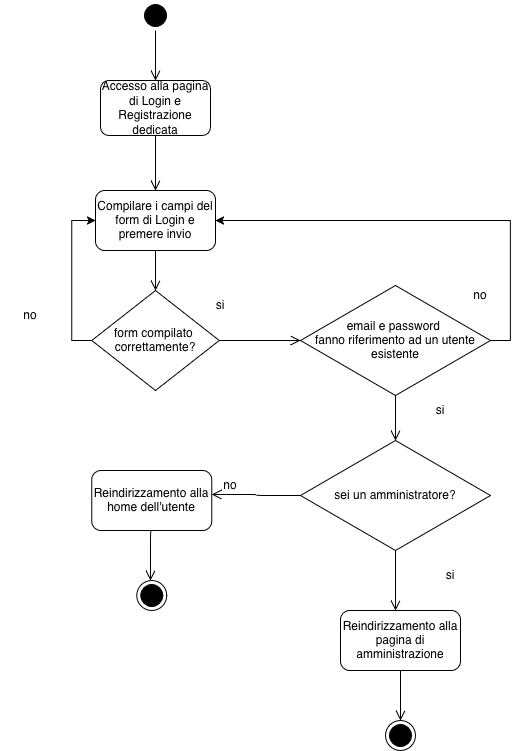

The diagram above was exported from draw.io. Its source (the exported page's mxGraphModel, read from the mxfile embedded in the PNG):
<mxGraphModel dx="1698" dy="953" grid="1" gridSize="10" guides="1" tooltips="1" connect="1" arrows="1" fold="1" page="1" pageScale="1" pageWidth="1100" pageHeight="850" background="none" math="0" shadow="0">
  <root>
    <mxCell id="0" />
    <mxCell id="1" parent="0" />
    <mxCell id="382b91b5511bd0f7-1" parent="1" style="ellipse;html=1;shape=startState;fillColor=#000000;strokeColor=#000000;rounded=1;shadow=0;comic=0;labelBackgroundColor=none;fontFamily=Verdana;fontSize=12;fontColor=#000000;align=center;direction=south;" value="" vertex="1">
      <mxGeometry height="30" width="30" x="530" y="40" as="geometry" />
    </mxCell>
    <mxCell id="2a3bc250acf0617d-9" edge="1" parent="1" source="382b91b5511bd0f7-1" style="edgeStyle=orthogonalEdgeStyle;html=1;labelBackgroundColor=none;endArrow=open;endSize=8;strokeColor=#000000;fontFamily=Verdana;fontSize=12;align=left;entryX=0.5;entryY=0;entryDx=0;entryDy=0;" target="AJrq7kJmfDv0oEzIXpbV-3">
      <mxGeometry relative="1" as="geometry">
        <mxPoint x="410" y="130" as="targetPoint" />
      </mxGeometry>
    </mxCell>
    <mxCell id="oVf-rl64t3Jd7XOnJbmn-10" parent="1" style="ellipse;html=1;shape=endState;fillColor=#000000;strokeColor=#000000;rounded=1;shadow=0;comic=0;labelBackgroundColor=none;fontFamily=Verdana;fontSize=12;fontColor=#000000;align=center;" value="" vertex="1">
      <mxGeometry height="30" width="30" x="775" y="760" as="geometry" />
    </mxCell>
    <mxCell id="AJrq7kJmfDv0oEzIXpbV-2" parent="1" style="rounded=1;whiteSpace=wrap;html=1;" value="Compilare i campi del form di Login e premere invio" vertex="1">
      <mxGeometry height="60" width="120" x="485" y="230" as="geometry" />
    </mxCell>
    <mxCell id="AJrq7kJmfDv0oEzIXpbV-3" parent="1" style="rounded=1;whiteSpace=wrap;html=1;" value="Accesso alla pagina di Login e Registrazione dedicata" vertex="1">
      <mxGeometry height="55" width="110" x="490" y="120" as="geometry" />
    </mxCell>
    <mxCell id="AJrq7kJmfDv0oEzIXpbV-4" edge="1" parent="1" source="AJrq7kJmfDv0oEzIXpbV-3" style="edgeStyle=orthogonalEdgeStyle;html=1;labelBackgroundColor=none;endArrow=open;endSize=8;strokeColor=#000000;fontFamily=Verdana;fontSize=12;align=left;exitX=0.5;exitY=1;exitDx=0;exitDy=0;">
      <mxGeometry relative="1" as="geometry">
        <mxPoint x="630" y="80" as="sourcePoint" />
        <mxPoint x="545" y="230" as="targetPoint" />
      </mxGeometry>
    </mxCell>
    <mxCell id="AJrq7kJmfDv0oEzIXpbV-38" edge="1" parent="1" source="AJrq7kJmfDv0oEzIXpbV-6" style="edgeStyle=orthogonalEdgeStyle;rounded=0;orthogonalLoop=1;jettySize=auto;html=1;exitX=0;exitY=0.5;exitDx=0;exitDy=0;entryX=0;entryY=0.5;entryDx=0;entryDy=0;" target="AJrq7kJmfDv0oEzIXpbV-2">
      <mxGeometry relative="1" as="geometry" />
    </mxCell>
    <mxCell id="AJrq7kJmfDv0oEzIXpbV-6" parent="1" style="rhombus;whiteSpace=wrap;html=1;" value="form compilato&amp;nbsp; correttamente?" vertex="1">
      <mxGeometry height="100" width="127.5" x="481.25" y="330" as="geometry" />
    </mxCell>
    <mxCell id="AJrq7kJmfDv0oEzIXpbV-7" parent="1" style="text;html=1;whiteSpace=wrap;strokeColor=none;fillColor=none;align=center;verticalAlign=middle;rounded=0;" value="si" vertex="1">
      <mxGeometry height="30" width="60" x="580" y="330" as="geometry" />
    </mxCell>
    <mxCell id="AJrq7kJmfDv0oEzIXpbV-9" parent="1" style="rhombus;whiteSpace=wrap;html=1;" value="&lt;div&gt;email e password&amp;nbsp;&lt;/div&gt;&lt;div&gt;fanno riferimento ad un utente esistente&lt;/div&gt;" vertex="1">
      <mxGeometry height="110" width="190" x="690" y="325" as="geometry" />
    </mxCell>
    <mxCell id="AJrq7kJmfDv0oEzIXpbV-15" parent="1" style="rhombus;whiteSpace=wrap;html=1;" value="sei un amministratore?" vertex="1">
      <mxGeometry height="110" width="190" x="690" y="480" as="geometry" />
    </mxCell>
    <mxCell id="AJrq7kJmfDv0oEzIXpbV-16" parent="1" style="text;html=1;whiteSpace=wrap;strokeColor=none;fillColor=none;align=center;verticalAlign=middle;rounded=0;" value="si" vertex="1">
      <mxGeometry height="30" width="60" x="800" y="435" as="geometry" />
    </mxCell>
    <mxCell id="AJrq7kJmfDv0oEzIXpbV-18" parent="1" style="text;html=1;whiteSpace=wrap;strokeColor=none;fillColor=none;align=center;verticalAlign=middle;rounded=0;" value="si" vertex="1">
      <mxGeometry height="30" width="60" x="810" y="600" as="geometry" />
    </mxCell>
    <mxCell id="AJrq7kJmfDv0oEzIXpbV-19" parent="1" style="rounded=1;whiteSpace=wrap;html=1;" value="Reindirizzamento alla pagina di amministrazione" vertex="1">
      <mxGeometry height="60" width="120" x="730" y="650" as="geometry" />
    </mxCell>
    <mxCell id="AJrq7kJmfDv0oEzIXpbV-22" edge="1" parent="1" source="AJrq7kJmfDv0oEzIXpbV-2" style="edgeStyle=orthogonalEdgeStyle;html=1;labelBackgroundColor=none;endArrow=open;endSize=8;strokeColor=#000000;fontFamily=Verdana;fontSize=12;align=left;exitX=0.5;exitY=1;exitDx=0;exitDy=0;entryX=0.5;entryY=0;entryDx=0;entryDy=0;" target="AJrq7kJmfDv0oEzIXpbV-6">
      <mxGeometry relative="1" as="geometry">
        <mxPoint x="560" y="200" as="sourcePoint" />
        <mxPoint x="560" y="255" as="targetPoint" />
      </mxGeometry>
    </mxCell>
    <mxCell id="AJrq7kJmfDv0oEzIXpbV-23" edge="1" parent="1" source="AJrq7kJmfDv0oEzIXpbV-6" style="edgeStyle=orthogonalEdgeStyle;html=1;labelBackgroundColor=none;endArrow=open;endSize=8;strokeColor=#000000;fontFamily=Verdana;fontSize=12;align=left;exitX=1;exitY=0.5;exitDx=0;exitDy=0;entryX=0;entryY=0.5;entryDx=0;entryDy=0;" target="AJrq7kJmfDv0oEzIXpbV-9">
      <mxGeometry relative="1" as="geometry">
        <mxPoint x="680" y="310" as="sourcePoint" />
        <mxPoint x="680" y="365" as="targetPoint" />
      </mxGeometry>
    </mxCell>
    <mxCell id="AJrq7kJmfDv0oEzIXpbV-24" edge="1" parent="1" source="AJrq7kJmfDv0oEzIXpbV-9" style="edgeStyle=orthogonalEdgeStyle;html=1;labelBackgroundColor=none;endArrow=open;endSize=8;strokeColor=#000000;fontFamily=Verdana;fontSize=12;align=left;exitX=0.5;exitY=1;exitDx=0;exitDy=0;entryX=0.5;entryY=0;entryDx=0;entryDy=0;" target="AJrq7kJmfDv0oEzIXpbV-15">
      <mxGeometry relative="1" as="geometry">
        <Array as="points">
          <mxPoint x="785" y="460" />
          <mxPoint x="785" y="460" />
        </Array>
        <mxPoint x="720" y="450" as="sourcePoint" />
        <mxPoint x="720" y="505" as="targetPoint" />
      </mxGeometry>
    </mxCell>
    <mxCell id="AJrq7kJmfDv0oEzIXpbV-25" edge="1" parent="1" source="AJrq7kJmfDv0oEzIXpbV-15" style="edgeStyle=orthogonalEdgeStyle;html=1;labelBackgroundColor=none;endArrow=open;endSize=8;strokeColor=#000000;fontFamily=Verdana;fontSize=12;align=left;exitX=0.5;exitY=1;exitDx=0;exitDy=0;">
      <mxGeometry relative="1" as="geometry">
        <mxPoint x="590" y="600" as="sourcePoint" />
        <mxPoint x="785" y="650" as="targetPoint" />
      </mxGeometry>
    </mxCell>
    <mxCell id="AJrq7kJmfDv0oEzIXpbV-27" edge="1" parent="1" source="AJrq7kJmfDv0oEzIXpbV-19" style="edgeStyle=orthogonalEdgeStyle;html=1;labelBackgroundColor=none;endArrow=open;endSize=8;strokeColor=#000000;fontFamily=Verdana;fontSize=12;align=left;exitX=0.5;exitY=1;exitDx=0;exitDy=0;">
      <mxGeometry relative="1" as="geometry">
        <Array as="points">
          <mxPoint x="790" y="720" />
          <mxPoint x="790" y="720" />
        </Array>
        <mxPoint x="790" y="820" as="sourcePoint" />
        <mxPoint x="790" y="760" as="targetPoint" />
      </mxGeometry>
    </mxCell>
    <mxCell id="AJrq7kJmfDv0oEzIXpbV-28" edge="1" parent="1" source="AJrq7kJmfDv0oEzIXpbV-15" style="edgeStyle=orthogonalEdgeStyle;html=1;labelBackgroundColor=none;endArrow=open;endSize=8;strokeColor=#000000;fontFamily=Verdana;fontSize=12;align=left;exitX=0;exitY=0.5;exitDx=0;exitDy=0;entryX=0.998;entryY=0.4;entryDx=0;entryDy=0;entryPerimeter=0;" target="AJrq7kJmfDv0oEzIXpbV-30">
      <mxGeometry relative="1" as="geometry">
        <mxPoint x="540" y="550" as="sourcePoint" />
        <mxPoint x="600" y="535" as="targetPoint" />
      </mxGeometry>
    </mxCell>
    <mxCell id="AJrq7kJmfDv0oEzIXpbV-29" parent="1" style="text;html=1;whiteSpace=wrap;strokeColor=none;fillColor=none;align=center;verticalAlign=middle;rounded=0;" value="no" vertex="1">
      <mxGeometry height="30" width="60" x="590" y="510" as="geometry" />
    </mxCell>
    <mxCell id="AJrq7kJmfDv0oEzIXpbV-30" parent="1" style="rounded=1;whiteSpace=wrap;html=1;" value="Reindirizzamento alla home dell'utente" vertex="1">
      <mxGeometry height="60" width="120" x="481.25" y="510" as="geometry" />
    </mxCell>
    <mxCell id="AJrq7kJmfDv0oEzIXpbV-33" edge="1" parent="1" source="AJrq7kJmfDv0oEzIXpbV-30" style="edgeStyle=orthogonalEdgeStyle;html=1;labelBackgroundColor=none;endArrow=open;endSize=8;strokeColor=#000000;fontFamily=Verdana;fontSize=12;align=left;exitX=0.5;exitY=1;exitDx=0;exitDy=0;">
      <mxGeometry relative="1" as="geometry">
        <Array as="points">
          <mxPoint x="540" y="570" />
        </Array>
        <mxPoint x="690" y="720" as="sourcePoint" />
        <mxPoint x="540" y="620" as="targetPoint" />
      </mxGeometry>
    </mxCell>
    <mxCell id="AJrq7kJmfDv0oEzIXpbV-34" parent="1" style="ellipse;html=1;shape=endState;fillColor=#000000;strokeColor=#000000;rounded=1;shadow=0;comic=0;labelBackgroundColor=none;fontFamily=Verdana;fontSize=12;fontColor=#000000;align=center;" value="" vertex="1">
      <mxGeometry height="30" width="30" x="526.25" y="620" as="geometry" />
    </mxCell>
    <mxCell id="AJrq7kJmfDv0oEzIXpbV-36" parent="1" style="text;html=1;whiteSpace=wrap;strokeColor=none;fillColor=none;align=center;verticalAlign=middle;rounded=0;" value="no" vertex="1">
      <mxGeometry height="30" width="60" x="840" y="320" as="geometry" />
    </mxCell>
    <mxCell id="AJrq7kJmfDv0oEzIXpbV-37" edge="1" parent="1" source="AJrq7kJmfDv0oEzIXpbV-9" style="edgeStyle=orthogonalEdgeStyle;rounded=0;orthogonalLoop=1;jettySize=auto;html=1;exitX=1;exitY=0.5;exitDx=0;exitDy=0;entryX=1;entryY=0.5;entryDx=0;entryDy=0;" target="AJrq7kJmfDv0oEzIXpbV-2">
      <mxGeometry relative="1" as="geometry">
        <mxPoint x="1021" y="410" as="sourcePoint" />
        <mxPoint x="950" y="260" as="targetPoint" />
      </mxGeometry>
    </mxCell>
    <mxCell id="AJrq7kJmfDv0oEzIXpbV-39" parent="1" style="text;html=1;whiteSpace=wrap;strokeColor=none;fillColor=none;align=center;verticalAlign=middle;rounded=0;" value="no" vertex="1">
      <mxGeometry height="30" width="60" x="390" y="340" as="geometry" />
    </mxCell>
  </root>
</mxGraphModel>